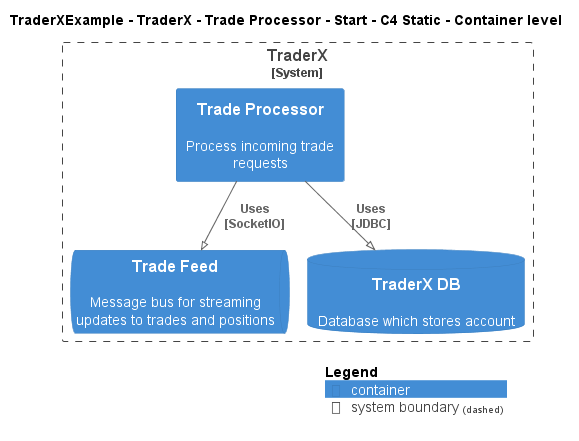

The diagram above was rendered by PlantUML. Its source (embedded in the PNG):
@startuml
!pragma layout smetana
!include ..\..\..\..\..\..\..\.c4s\C4_Container.puml

AddElementTag("c4interflow:lifecycle:new", $bgColor=green, $fontColor=#ffffff, $borderColor=green, $shadowing="False")
AddElementTag("c4interflow:lifecycle:changed", $bgColor=orange, $fontColor=#ffffff, $borderColor=orange, $shadowing="False")
AddElementTag("c4interflow:lifecycle:removed", $bgColor=red, $fontColor=#ffffff, $borderColor=red, $shadowing="False")

AddRelTag("c4interflow:lifecycle:new", $textColor=green, $lineColor=green)
AddRelTag("c4interflow:lifecycle:changed", $textColor=orange, $lineColor=orange)
AddRelTag("c4interflow:lifecycle:removed", $textColor=red, $lineColor=red)

SHOW_PERSON_PORTRAIT()
LAYOUT_TOP_DOWN()

skinparam linetype polyline

title TraderXExample - TraderX - Trade Processor - Start - C4 Static - Container level


System_Boundary(TraderXExample.SoftwareSystems.TraderX, "TraderX") {
    Container(TraderXExample.SoftwareSystems.TraderX.Containers.TradeProcessor, "Trade Processor", "", "Process incoming trade requests")
    ContainerQueue(TraderXExample.SoftwareSystems.TraderX.Containers.TradeFeed, "Trade Feed", "", "Message bus for streaming updates to trades and positions")
    ContainerDb(TraderXExample.SoftwareSystems.TraderX.Containers.TraderXDB, "TraderX DB", "", "Database which stores account")
}

Rel(TraderXExample.SoftwareSystems.TraderX.Containers.TradeProcessor, TraderXExample.SoftwareSystems.TraderX.Containers.TradeFeed, "Uses\n[SocketIO]", $tags='protocol:socketio')
Rel(TraderXExample.SoftwareSystems.TraderX.Containers.TradeProcessor, TraderXExample.SoftwareSystems.TraderX.Containers.TraderXDB, "Uses\n[JDBC]", $tags='protocol:jdbc')


SHOW_LEGEND()
@enduml